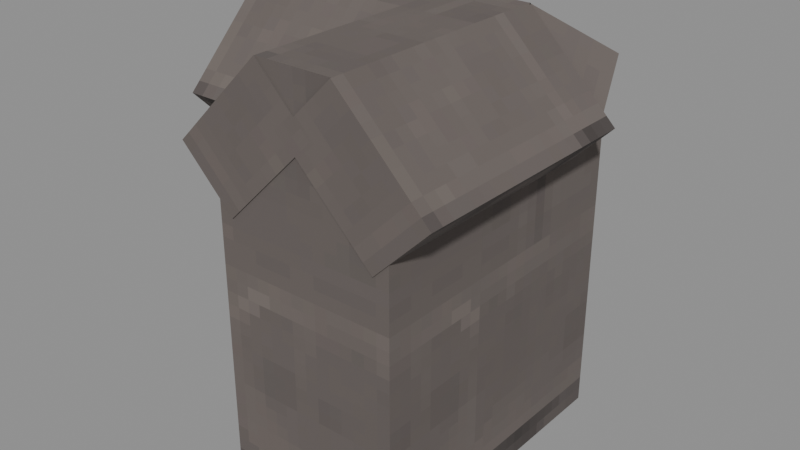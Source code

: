 # Source: Structures_Walls_Wall_Calcite_Cobble_Corner.blend  (saved by Blender 5.0.119; exported with 4.5.12 LTS)
import bpy
from mathutils import Matrix  # noqa: F401  (used for matrix-valued properties, if any)

bpy.ops.wm.read_factory_settings(use_empty=True)
scene = bpy.context.scene
scene.name = 'Scene'

# ---- collections
col_widgets = bpy.data.collections.new('Widgets'); scene.collection.children.link(col_widgets)
col_widgets.hide_viewport = True

# ---- images (referenced by path relative to the original .blend; pixels are not part of the script)
import os
ASSET_DIR = os.environ.get("B2B_ASSET_DIR", "")  # directory of the original .blend (textures are referenced by path, not embedded)
HERE = os.path.dirname(os.path.abspath(__file__))  # packed textures are extracted next to this script under _unpacked/

def load_image(name, relpath, width, height, colorspace="sRGB"):
    """Load a texture the original file referenced (path relative to the .blend, or extracted next to this script)."""
    p = next((c for c in (os.path.join(HERE, relpath), os.path.join(ASSET_DIR, relpath)) if relpath and os.path.exists(c)), "")
    if p:
        img = bpy.data.images.load(p, check_existing=True)
        img.name = name
    else:  # same state as the original file: an image datablock whose file is absent (Cycles renders it pink)
        img = bpy.data.images.new(name, width, height)
        img.source = "FILE"
        img.filepath = "//" + (relpath or name)
    img.colorspace_settings.name = colorspace
    return img
img_image_0 = load_image('Image_0', '_unpacked/Image_0.1005a4cb.png', 32, 128, 'sRGB')

# ---- materials (node trees are filled in below, after node groups)
mat_material_0 = bpy.data.materials.new('Material_0')

# ---- material node trees
mat_material_0.use_nodes = True; mat_material_0.node_tree.nodes.clear()
_N = mat_material_0.node_tree.nodes; _L = mat_material_0.node_tree.links
n0 = _N.new('ShaderNodeBsdfPrincipled'); n0.name = 'Principled BSDF'; n0.location = (10, 300)
n0.inputs[2].default_value = 1.0
n1 = _N.new('ShaderNodeOutputMaterial'); n1.name = 'Material Output'; n1.location = (300, 300)
n2 = _N.new('NodeFrame'); n2.name = 'Frame'; n2.location = (0, 0)
n2.label = 'Alpha Clip'
n2.width = 150
n3 = _N.new('ShaderNodeMath'); n3.name = 'Math'; n3.location = (-340, -20)
n3.operation = 'SUBTRACT'
n3.inputs[0].default_value = 1.0
n4 = _N.new('ShaderNodeMath'); n4.name = 'Math.001'; n4.location = (-540, -20)
n4.operation = 'LESS_THAN'
n4.inputs[1].default_value = 0.05
n5 = _N.new('ShaderNodeTexImage'); n5.name = 'Image Texture'; n5.location = (-840, 210)
n5.label = 'BASE COLOR'
n5.image = img_image_0
n5.interpolation = 'Closest'
n5.extension = 'EXTEND'
n3.parent = n2
n4.parent = n2
_L.new(n0.outputs[0], n1.inputs[0])
_L.new(n3.outputs[0], n0.inputs[4])
_L.new(n4.outputs[0], n3.inputs[1])
_L.new(n5.outputs[0], n0.inputs[0])
_L.new(n5.outputs[1], n4.inputs[0])
n1.is_active_output = True

# ---- meshes
me_mesh_0 = bpy.data.meshes.new('Mesh_0')
me_mesh_0.from_pydata([(0.7188, -0.4375, 0.8438), (0.7188, 0.4375, 0.8438), (0.7188, -0.4375, -0.8438), (0.7188, 0.4375, -0.8438), (-0.7188, 0.4375, 0.8438), (-0.7188, -0.4375, 0.8438), (-0.7188, 0.4375, -0.8438), (-0.7188, -0.4375, -0.8438), (-0.7188, 0.4375, 0.8438), (0.7188, 0.4375, 0.8438), (-0.7188, -0.4375, 0.8438), (0.7188, -0.4375, 0.8438), (-0.7188, -0.4375, -0.8438), (0.7188, -0.4375, -0.8438), (-0.7188, 0.4375, -0.8438), (0.7188, 0.4375, -0.8438), (-0.7188, -0.4375, 0.8438), (0.7188, -0.4375, 0.8438), (-0.7188, -0.4375, -0.8438), (0.7188, -0.4375, -0.8438), (0.7188, 0.4375, 0.8438), (-0.7188, 0.4375, 0.8438), (0.7188, 0.4375, -0.8438), (-0.7188, 0.4375, -0.8438)], [], [(0, 2, 1), (2, 3, 1), (4, 6, 5), (6, 7, 5), (8, 10, 9), (10, 11, 9), (12, 14, 13), (14, 15, 13), (16, 18, 17), (18, 19, 17), (20, 22, 21), (22, 23, 21)])
_uv = me_mesh_0.uv_layers.new(name='UVMap')
_uv.uv.foreach_set('vector', [0.3125, 0.8281, 0.3125, 0.6172, 0.75, 0.8281, 0.3125, 0.6172, 0.75, 0.6172, 0.75, 0.8281, 0.0, 0.8281, 0.0, 0.6172, 0.4375, 0.8281, 0.0, 0.6172, 0.4375, 0.6172, 0.4375, 0.8281, 0.0, 1.0, 0.0, 1.0, 0.0, 1.0, 0.0, 1.0, 0.0, 1.0, 0.0, 1.0, 0.0, 0.7422, 0.0, 0.6328, 0.7188, 0.7422, 0.0, 0.6328, 0.7188, 0.6328, 0.7188, 0.7422, 0.0, 0.8281, 0.0, 0.6172, 0.7188, 0.8281, 0.0, 0.6172, 0.7188, 0.6172, 0.7188, 0.8281, 1.0, 0.8281, 1.0, 0.6172, 0.2812, 0.8281, 1.0, 0.6172, 0.2812, 0.6172, 0.2812, 0.8281])
me_mesh_0.materials.append(mat_material_0)
me_mesh_0.update()
me_mesh_0.normals_split_custom_set([tuple(v) for v in zip(*[iter([1.0, 0.0, 0.0, 1.0, 0.0, 0.0, 1.0, 0.0, 0.0, 1.0, 0.0, 0.0, 1.0, 0.0, 0.0, 1.0, 0.0, 0.0, -1.0, 0.0, 0.0, -1.0, 0.0, 0.0, -1.0, 0.0, 0.0, -1.0, 0.0, 0.0, -1.0, 0.0, 0.0, -1.0, 0.0, 0.0, 0.0, 0.0, 1.0, 0.0, 0.0, 1.0, 0.0, 0.0, 1.0, 0.0, 0.0, 1.0, 0.0, 0.0, 1.0, 0.0, 0.0, 1.0, 0.0, 0.0, -1.0, 0.0, 0.0, -1.0, 0.0, 0.0, -1.0, 0.0, 0.0, -1.0, 0.0, 0.0, -1.0, 0.0, 0.0, -1.0, 0.0, -1.0, 0.0, 0.0, -1.0, 0.0, 0.0, -1.0, 0.0, 0.0, -1.0, 0.0, 0.0, -1.0, 0.0, 0.0, -1.0, 0.0, 0.0, 1.0, 0.0, 0.0, 1.0, 0.0, 0.0, 1.0, 0.0, 0.0, 1.0, 0.0, 0.0, 1.0, 0.0, 0.0, 1.0, 0.0])] * 3)])
me_mesh_1 = bpy.data.meshes.new('Mesh_1')
me_mesh_1.from_pydata([(0.2812, -0.4375, 0.8438), (0.2812, 0.4375, 0.8438), (0.2812, -0.4375, -0.8438), (0.2812, 0.4375, -0.8438), (-0.2812, 0.4375, 0.8438), (-0.2812, -0.4375, 0.8438), (-0.2812, 0.4375, -0.8438), (-0.2812, -0.4375, -0.8438), (-0.2812, 0.4375, 0.8438), (0.2812, 0.4375, 0.8438), (-0.2812, -0.4375, 0.8438), (0.2812, -0.4375, 0.8438), (-0.2812, -0.4375, -0.8438), (0.2812, -0.4375, -0.8438), (-0.2812, 0.4375, -0.8438), (0.2812, 0.4375, -0.8438), (-0.2812, -0.4375, 0.8438), (0.2812, -0.4375, 0.8438), (-0.2812, -0.4375, -0.8438), (0.2812, -0.4375, -0.8438), (0.2812, 0.4375, 0.8438), (-0.2812, 0.4375, 0.8438), (0.2812, 0.4375, -0.8438), (-0.2812, 0.4375, -0.8438)], [], [(0, 2, 1), (2, 3, 1), (4, 6, 5), (6, 7, 5), (8, 10, 9), (10, 11, 9), (12, 14, 13), (14, 15, 13), (16, 18, 17), (18, 19, 17), (20, 22, 21), (22, 23, 21)])
_uv = me_mesh_1.uv_layers.new(name='UVMap')
_uv.uv.foreach_set('vector', [0.0, 0.8281, 0.0, 0.6172, 0.4375, 0.8281, 0.0, 0.6172, 0.4375, 0.6172, 0.4375, 0.8281, 0.0, 1.0, 0.0, 1.0, 0.0, 1.0, 0.0, 1.0, 0.0, 1.0, 0.0, 1.0, 0.0, 1.0, 0.0, 1.0, 0.0, 1.0, 0.0, 1.0, 0.0, 1.0, 0.0, 1.0, 0.6875, 0.7422, 0.6875, 0.6328, 0.9688, 0.7422, 0.6875, 0.6328, 0.9688, 0.6328, 0.9688, 0.7422, 0.6875, 0.8281, 0.6875, 0.6172, 0.9688, 0.8281, 0.6875, 0.6172, 0.9688, 0.6172, 0.9688, 0.8281, 0.3125, 0.8281, 0.3125, 0.6172, 0.03125, 0.8281, 0.3125, 0.6172, 0.03125, 0.6172, 0.03125, 0.8281])
me_mesh_1.materials.append(mat_material_0)
me_mesh_1.update()
me_mesh_1.normals_split_custom_set([tuple(v) for v in zip(*[iter([1.0, 8.073e-08, 0.0, 1.0, 8.073e-08, 0.0, 1.0, 8.073e-08, 0.0, 1.0, 4.037e-08, 0.0, 1.0, 4.037e-08, 0.0, 1.0, 4.037e-08, 0.0, -1.0, -8.073e-08, 0.0, -1.0, -8.073e-08, 0.0, -1.0, -8.073e-08, 0.0, -1.0, -4.037e-08, 0.0, -1.0, -4.037e-08, 0.0, -1.0, -4.037e-08, 0.0, 0.0, 0.0, 1.0, 0.0, 0.0, 1.0, 0.0, 0.0, 1.0, 0.0, 0.0, 1.0, 0.0, 0.0, 1.0, 0.0, 0.0, 1.0, 0.0, 0.0, -1.0, 0.0, 0.0, -1.0, 0.0, 0.0, -1.0, 0.0, 0.0, -1.0, 0.0, 0.0, -1.0, 0.0, 0.0, -1.0, 0.0, -1.0, 0.0, 0.0, -1.0, 0.0, 0.0, -1.0, 0.0, 0.0, -1.0, 0.0, 0.0, -1.0, 0.0, 0.0, -1.0, 0.0, 0.0, 1.0, 0.0, 0.0, 1.0, 0.0, 0.0, 1.0, 0.0, 0.0, 1.0, 0.0, 0.0, 1.0, 0.0, 0.0, 1.0, 0.0])] * 3)])
me_mesh_2 = bpy.data.meshes.new('Mesh_2')
me_mesh_2.from_pydata([(0.5938, -0.1875, 0.125), (0.5938, 0.1875, 0.125), (0.5938, -0.1875, -0.125), (0.5938, 0.1875, -0.125), (-0.5938, 0.1875, 0.125), (-0.5938, -0.1875, 0.125), (-0.5938, 0.1875, -0.125), (-0.5938, -0.1875, -0.125), (-0.5938, 0.1875, 0.125), (0.5938, 0.1875, 0.125), (-0.5938, -0.1875, 0.125), (0.5938, -0.1875, 0.125), (-0.5938, -0.1875, -0.125), (0.5938, -0.1875, -0.125), (-0.5938, 0.1875, -0.125), (0.5938, 0.1875, -0.125), (-0.5938, -0.1875, 0.125), (0.5938, -0.1875, 0.125), (-0.5938, -0.1875, -0.125), (0.5938, -0.1875, -0.125), (0.5938, 0.1875, 0.125), (-0.5938, 0.1875, 0.125), (0.5938, 0.1875, -0.125), (-0.5938, 0.1875, -0.125), (0.5997, 0.6294, -0.3169), (0.5997, 0.1875, 0.125), (0.5997, 0.3643, -0.5821), (0.5997, -0.07767, -0.1402), (-0.5997, 0.1875, 0.125), (-0.5997, 0.6294, -0.3169), (-0.5997, -0.07767, -0.1402), (-0.5997, 0.3643, -0.5821), (-0.5997, 0.1875, 0.125), (0.5997, 0.1875, 0.125), (-0.5997, 0.6294, -0.3169), (0.5997, 0.6294, -0.3169), (-0.5997, 0.3643, -0.5821), (0.5997, 0.3643, -0.5821), (-0.5997, -0.07767, -0.1402), (0.5997, -0.07767, -0.1402), (-0.5997, 0.6294, -0.3169), (0.5997, 0.6294, -0.3169), (-0.5997, 0.3643, -0.5821), (0.5997, 0.3643, -0.5821), (0.5997, 0.1875, 0.125), (-0.5997, 0.1875, 0.125), (0.5997, -0.07767, -0.1402), (-0.5997, -0.07767, -0.1402), (0.2248, -0.6294, -0.3169), (0.2248, -0.1875, 0.125), (0.2248, -0.3643, -0.5821), (0.2248, 0.07767, -0.1402), (-0.5998, -0.1875, 0.125), (-0.5998, -0.6294, -0.3169), (-0.5998, 0.07767, -0.1402), (-0.5998, -0.3643, -0.5821), (-0.5998, -0.1875, 0.125), (0.2248, -0.1875, 0.125), (-0.5998, -0.6294, -0.3169), (0.2248, -0.6294, -0.3169), (-0.5998, -0.3643, -0.5821), (0.2248, -0.3643, -0.5821), (-0.5998, 0.07767, -0.1402), (0.2248, 0.07767, -0.1402), (-0.5998, -0.6294, -0.3169), (0.2248, -0.6294, -0.3169), (-0.5998, -0.3643, -0.5821), (0.2248, -0.3643, -0.5821), (0.2248, -0.1875, 0.125), (-0.5998, -0.1875, 0.125), (0.2248, 0.07767, -0.1402), (-0.5998, 0.07767, -0.1402)], [], [(0, 2, 1), (2, 3, 1), (4, 6, 5), (6, 7, 5), (8, 10, 9), (10, 11, 9), (12, 14, 13), (14, 15, 13), (16, 18, 17), (18, 19, 17), (20, 22, 21), (22, 23, 21), (24, 26, 25), (26, 27, 25), (28, 30, 29), (30, 31, 29), (32, 34, 33), (34, 35, 33), (36, 38, 37), (38, 39, 37), (40, 42, 41), (42, 43, 41), (44, 46, 45), (46, 47, 45), (48, 50, 49), (50, 51, 49), (52, 54, 53), (54, 55, 53), (56, 58, 57), (58, 59, 57), (60, 62, 61), (62, 63, 61), (64, 66, 65), (66, 67, 65), (68, 70, 69), (70, 71, 69)])
me_mesh_2.polygons.foreach_set('use_smooth', [0, 0, 0, 0, 0, 0, 0, 0, 0, 0, 0, 0, 1, 1, 1, 1, 1, 1, 1, 1, 0, 0, 0, 0, 0, 0, 0, 0, 0, 0, 0, 0, 0, 0, 0, 0])
_uv = me_mesh_2.uv_layers.new(name='UVMap')
_uv.uv.foreach_set('vector', [0.0, 1.0, 0.0, 1.0, 0.0, 1.0, 0.0, 1.0, 0.0, 1.0, 0.0, 1.0, 0.75, 0.9688, 0.625, 0.9688, 0.75, 0.9219, 0.625, 0.9688, 0.625, 0.9219, 0.75, 0.9219, 0.0, 1.0, 0.0, 0.9531, 0.5938, 1.0, 0.0, 0.9531, 0.5938, 0.9531, 0.5938, 1.0, 0.0, 1.0, 0.0, 1.0, 0.0, 1.0, 0.0, 1.0, 0.0, 1.0, 0.0, 1.0, 0.0, 1.0, 0.0, 1.0, 0.0, 1.0, 0.0, 1.0, 0.0, 1.0, 0.0, 1.0, 0.0, 1.0, 0.0, 1.0, 0.0, 1.0, 0.0, 1.0, 0.0, 1.0, 0.0, 1.0, 0.5625, 0.8359, 0.375, 0.8359, 0.5625, 0.9141, 0.375, 0.8359, 0.375, 0.9141, 0.5625, 0.9141, 0.7812, 0.9531, 0.5938, 0.9531, 0.7812, 0.875, 0.5938, 0.9531, 0.5938, 0.875, 0.7812, 0.875, 0.0, 0.9531, 0.0, 0.875, 0.5938, 0.9531, 0.0, 0.875, 0.5938, 0.875, 0.5938, 0.9531, 0.0, 1.0, 0.0, 1.0, 0.0, 1.0, 0.0, 1.0, 0.0, 1.0, 0.0, 1.0, 0.0, 0.875, 0.0, 0.8281, 0.5938, 0.875, 0.0, 0.8281, 0.5938, 0.8281, 0.5938, 0.875, 0.0, 1.0, 0.0, 1.0, 0.0, 1.0, 0.0, 1.0, 0.0, 1.0, 0.0, 1.0, 0.0, 1.0, 0.0, 1.0, 0.0, 1.0, 0.0, 1.0, 0.0, 1.0, 0.0, 1.0, 0.4062, 0.9531, 0.2188, 0.9531, 0.4062, 0.875, 0.2188, 0.9531, 0.2188, 0.875, 0.4062, 0.875, 0.0, 0.9531, 0.0, 0.875, 0.4062, 0.9531, 0.0, 0.875, 0.4062, 0.875, 0.4062, 0.9531, 0.0, 1.0, 0.0, 1.0, 0.0, 1.0, 0.0, 1.0, 0.0, 1.0, 0.0, 1.0, 0.0, 0.875, 0.0, 0.8281, 0.4062, 0.875, 0.0, 0.8281, 0.4062, 0.8281, 0.4062, 0.875, 0.0, 1.0, 0.0, 1.0, 0.0, 1.0, 0.0, 1.0, 0.0, 1.0, 0.0, 1.0])
me_mesh_2.materials.append(mat_material_0)
me_mesh_2.update()
me_mesh_2.normals_split_custom_set([tuple(v) for v in zip(*[iter([1.0, 0.0, 0.0, 1.0, 0.0, 0.0, 1.0, 0.0, 0.0, 1.0, 0.0, 0.0, 1.0, 0.0, 0.0, 1.0, 0.0, 0.0, -1.0, 0.0, 0.0, -1.0, 0.0, 0.0, -1.0, 0.0, 0.0, -1.0, 0.0, 0.0, -1.0, 0.0, 0.0, -1.0, 0.0, 0.0, 0.0, 0.0, 1.0, 0.0, 0.0, 1.0, 0.0, 0.0, 1.0, 0.0, 0.0, 1.0, 0.0, 0.0, 1.0, 0.0, 0.0, 1.0, 0.0, 0.0, -1.0, 0.0, 0.0, -1.0, 0.0, 0.0, -1.0, 0.0, 0.0, -1.0, 0.0, 0.0, -1.0, 0.0, 0.0, -1.0, 0.0, -1.0, 0.0, 0.0, -1.0, 0.0, 0.0, -1.0, 0.0, 0.0, -1.0, 0.0, 0.0, -1.0, 0.0, 0.0, -1.0, 0.0, 0.0, 1.0, 0.0, 0.0, 1.0, 0.0, 0.0, 1.0, 0.0, 0.0, 1.0, 0.0, 0.0, 1.0, 0.0, 0.0, 1.0, 0.0, 1.0, 4.752e-05, -3.442e-09, 1.0, 4.769e-05, 1.148e-09, 1.0, -4.769e-05, -1.148e-09, 1.0, 4.769e-05, 1.148e-09, 1.0, -4.752e-05, 3.442e-09, 1.0, -4.769e-05, -1.148e-09, -1.0, 4.771e-05, -1.15e-09, -1.0, 4.773e-05, 1.146e-09, -1.0, 4.775e-05, 3.438e-09, -1.0, 4.773e-05, 1.146e-09, -1.0, -0.0002373, 0.0002373, -1.0, 4.775e-05, 3.438e-09, 4.777e-05, 0.7071, 0.7071, -2.088e-12, 0.7071, 0.7071, 2.088e-12, 0.7071, 0.7071, -2.088e-12, 0.7071, 0.7071, -3.378e-05, 0.7071, 0.7071, 2.088e-12, 0.7071, 0.7071, 3.378e-05, -0.7071, -0.7071, -2.088e-12, -0.7071, -0.7071, -2.293e-09, -0.7071, -0.7071, -2.088e-12, -0.7071, -0.7071, -3.378e-05, -0.7071, -0.7071, -2.293e-09, -0.7071, -0.7071, 0.0, -0.7071, 0.7071, 0.0, -0.7071, 0.7071, 0.0, -0.7071, 0.7071, 0.0, -0.7071, 0.7071, 0.0, -0.7071, 0.7071, 0.0, -0.7071, 0.7071, 0.0, 0.7071, -0.7071, 0.0, 0.7071, -0.7071, 0.0, 0.7071, -0.7071, 0.0, 0.7071, -0.7071, 0.0, 0.7071, -0.7071, 0.0, 0.7071, -0.7071, 1.0, 0.0, 0.0, 1.0, 0.0, 0.0, 1.0, 0.0, 0.0, 1.0, 3.179e-08, 0.0, 1.0, 3.179e-08, 0.0, 1.0, 3.179e-08, 0.0, -1.0, -6.358e-08, 0.0, -1.0, -6.358e-08, 0.0, -1.0, -6.358e-08, 0.0, -1.0, 0.0, 0.0, -1.0, 0.0, 0.0, -1.0, 0.0, 0.0, 0.0, -0.7071, 0.7071, 0.0, -0.7071, 0.7071, 0.0, -0.7071, 0.7071, 0.0, -0.7071, 0.7071, 0.0, -0.7071, 0.7071, 0.0, -0.7071, 0.7071, 0.0, 0.7071, -0.7071, 0.0, 0.7071, -0.7071, 0.0, 0.7071, -0.7071, 0.0, 0.7071, -0.7071, 0.0, 0.7071, -0.7071, 0.0, 0.7071, -0.7071, 0.0, -0.7071, -0.7071, 0.0, -0.7071, -0.7071, 0.0, -0.7071, -0.7071, 0.0, -0.7071, -0.7071, 0.0, -0.7071, -0.7071, 0.0, -0.7071, -0.7071, 0.0, 0.7071, 0.7071, 0.0, 0.7071, 0.7071, 0.0, 0.7071, 0.7071, 0.0, 0.7071, 0.7071, 0.0, 0.7071, 0.7071, 0.0, 0.7071, 0.7071])] * 3)])
me_mesh_3 = bpy.data.meshes.new('Mesh_3')
me_mesh_3.from_pydata([(0.4062, -0.1875, 0.125), (0.4062, 0.1875, 0.125), (0.4062, -0.1875, -0.125), (0.4062, 0.1875, -0.125), (-0.4062, 0.1875, 0.125), (-0.4062, -0.1875, 0.125), (-0.4062, 0.1875, -0.125), (-0.4062, -0.1875, -0.125), (-0.4062, 0.1875, 0.125), (0.4062, 0.1875, 0.125), (-0.4062, -0.1875, 0.125), (0.4062, -0.1875, 0.125), (-0.4062, -0.1875, -0.125), (0.4062, -0.1875, -0.125), (-0.4062, 0.1875, -0.125), (0.4062, 0.1875, -0.125), (-0.4062, -0.1875, 0.125), (0.4062, -0.1875, 0.125), (-0.4062, -0.1875, -0.125), (0.4062, -0.1875, -0.125), (0.4062, 0.1875, 0.125), (-0.4062, 0.1875, 0.125), (0.4062, 0.1875, -0.125), (-0.4062, 0.1875, -0.125), (-0.4123, 0.6294, -0.3169), (-0.4123, 0.1875, 0.125), (-0.4123, 0.3643, -0.5821), (-0.4123, -0.07767, -0.1402), (0.4123, 0.1875, 0.125), (0.4123, 0.6294, -0.3169), (0.4123, -0.07767, -0.1402), (0.4123, 0.3643, -0.5821), (0.4123, 0.1875, 0.125), (-0.4123, 0.1875, 0.125), (0.4123, 0.6294, -0.3169), (-0.4123, 0.6294, -0.3169), (0.4123, 0.3643, -0.5821), (-0.4123, 0.3643, -0.5821), (0.4123, -0.07767, -0.1402), (-0.4123, -0.07767, -0.1402), (0.4123, 0.6294, -0.3169), (-0.4123, 0.6294, -0.3169), (0.4123, 0.3643, -0.5821), (-0.4123, 0.3643, -0.5821), (-0.4123, 0.1875, 0.125), (0.4123, 0.1875, 0.125), (-0.4123, -0.07767, -0.1402), (0.4123, -0.07767, -0.1402), (0.7872, -0.6294, -0.3169), (0.7872, -0.1875, 0.125), (0.7872, -0.3643, -0.5821), (0.7872, 0.07767, -0.1402), (-0.4122, -0.1875, 0.125), (-0.4122, -0.6294, -0.3169), (-0.4122, 0.07767, -0.1402), (-0.4122, -0.3643, -0.5821), (-0.4122, -0.1875, 0.125), (0.7872, -0.1875, 0.125), (-0.4122, -0.6294, -0.3169), (0.7872, -0.6294, -0.3169), (-0.4122, -0.3643, -0.5821), (0.7872, -0.3643, -0.5821), (-0.4122, 0.07767, -0.1402), (0.7872, 0.07767, -0.1402), (-0.4122, -0.6294, -0.3169), (0.7872, -0.6294, -0.3169), (-0.4122, -0.3643, -0.5821), (0.7872, -0.3643, -0.5821), (0.7872, -0.1875, 0.125), (-0.4122, -0.1875, 0.125), (0.7872, 0.07767, -0.1402), (-0.4122, 0.07767, -0.1402)], [], [(0, 2, 1), (2, 3, 1), (4, 6, 5), (6, 7, 5), (8, 10, 9), (10, 11, 9), (12, 14, 13), (14, 15, 13), (16, 18, 17), (18, 19, 17), (20, 22, 21), (22, 23, 21), (24, 26, 25), (26, 27, 25), (28, 30, 29), (30, 31, 29), (32, 34, 33), (34, 35, 33), (36, 38, 37), (38, 39, 37), (40, 42, 41), (42, 43, 41), (44, 46, 45), (46, 47, 45), (48, 50, 49), (50, 51, 49), (52, 54, 53), (54, 55, 53), (56, 58, 57), (58, 59, 57), (60, 62, 61), (62, 63, 61), (64, 66, 65), (66, 67, 65), (68, 70, 69), (70, 71, 69)])
_uv = me_mesh_3.uv_layers.new(name='UVMap')
_uv.uv.foreach_set('vector', [0.5625, 0.9141, 0.4375, 0.9141, 0.5625, 0.9609, 0.4375, 0.9141, 0.4375, 0.9609, 0.5625, 0.9609, 0.75, 0.9688, 0.625, 0.9688, 0.75, 0.9219, 0.625, 0.9688, 0.625, 0.9219, 0.75, 0.9219, 0.0, 1.0, 0.0, 0.9531, 0.4062, 1.0, 0.0, 0.9531, 0.4062, 0.9531, 0.4062, 1.0, 0.0, 1.0, 0.0, 1.0, 0.0, 1.0, 0.0, 1.0, 0.0, 1.0, 0.0, 1.0, 0.0, 1.0, 0.0, 1.0, 0.0, 1.0, 0.0, 1.0, 0.0, 1.0, 0.0, 1.0, 0.0, 1.0, 0.0, 1.0, 0.0, 1.0, 0.0, 1.0, 0.0, 1.0, 0.0, 1.0, 0.4062, 0.875, 0.2188, 0.875, 0.4062, 0.9531, 0.2188, 0.875, 0.2188, 0.9531, 0.4062, 0.9531, 0.0, 1.0, 0.0, 1.0, 0.0, 1.0, 0.0, 1.0, 0.0, 1.0, 0.0, 1.0, 0.0, 0.9531, 0.0, 0.875, 0.4062, 0.9531, 0.0, 0.875, 0.4062, 0.875, 0.4062, 0.9531, 0.0, 1.0, 0.0, 1.0, 0.0, 1.0, 0.0, 1.0, 0.0, 1.0, 0.0, 1.0, 0.0, 0.875, 0.0, 0.8281, 0.4062, 0.875, 0.0, 0.8281, 0.4062, 0.8281, 0.4062, 0.875, 0.0, 1.0, 0.0, 1.0, 0.0, 1.0, 0.0, 1.0, 0.0, 1.0, 0.0, 1.0, 0.7812, 0.8359, 0.5938, 0.8359, 0.7812, 0.9141, 0.5938, 0.8359, 0.5938, 0.9141, 0.7812, 0.9141, 0.4062, 0.9531, 0.2188, 0.9531, 0.4062, 0.875, 0.2188, 0.9531, 0.2188, 0.875, 0.4062, 0.875, 0.0, 0.9531, 0.0, 0.875, 0.5938, 0.9531, 0.0, 0.875, 0.5938, 0.875, 0.5938, 0.9531, 0.0, 1.0, 0.0, 1.0, 0.0, 1.0, 0.0, 1.0, 0.0, 1.0, 0.0, 1.0, 0.0, 0.875, 0.0, 0.8281, 0.5938, 0.875, 0.0, 0.8281, 0.5938, 0.8281, 0.5938, 0.875, 0.0, 1.0, 0.0, 1.0, 0.0, 1.0, 0.0, 1.0, 0.0, 1.0, 0.0, 1.0])
me_mesh_3.materials.append(mat_material_0)
me_mesh_3.update()
me_mesh_3.normals_split_custom_set([tuple(v) for v in zip(*[iter([1.0, 0.0, 0.0, 1.0, 0.0, 0.0, 1.0, 0.0, 0.0, 1.0, 0.0, 0.0, 1.0, 0.0, 0.0, 1.0, 0.0, 0.0, -1.0, 0.0, 0.0, -1.0, 0.0, 0.0, -1.0, 0.0, 0.0, -1.0, 0.0, 0.0, -1.0, 0.0, 0.0, -1.0, 0.0, 0.0, 0.0, 0.0, 1.0, 0.0, 0.0, 1.0, 0.0, 0.0, 1.0, 0.0, 0.0, 1.0, 0.0, 0.0, 1.0, 0.0, 0.0, 1.0, 0.0, 0.0, -1.0, 0.0, 0.0, -1.0, 0.0, 0.0, -1.0, 0.0, 0.0, -1.0, 0.0, 0.0, -1.0, 0.0, 0.0, -1.0, -3.668e-08, -1.0, 0.0, -3.668e-08, -1.0, 0.0, -3.668e-08, -1.0, 0.0, -3.668e-08, -1.0, 0.0, -3.668e-08, -1.0, 0.0, -3.668e-08, -1.0, 0.0, 3.668e-08, 1.0, 0.0, 3.668e-08, 1.0, 0.0, 3.668e-08, 1.0, 0.0, 3.668e-08, 1.0, 0.0, 3.668e-08, 1.0, 0.0, 3.668e-08, 1.0, 0.0, -1.0, 0.0, 7.867e-08, -1.0, 0.0, 7.867e-08, -1.0, 0.0, 7.867e-08, -1.0, -6.358e-08, 3.372e-08, -1.0, -6.358e-08, 3.372e-08, -1.0, -6.358e-08, 3.372e-08, 1.0, 0.0, 3.372e-08, 1.0, 0.0, 3.372e-08, 1.0, 0.0, 3.372e-08, 1.0, -1.272e-07, -1.461e-07, 1.0, -1.272e-07, -1.461e-07, 1.0, -1.272e-07, -1.461e-07, -1.446e-08, 0.7071, 0.7071, -1.446e-08, 0.7071, 0.7071, -1.446e-08, 0.7071, 0.7071, 0.0, 0.7071, 0.7071, 0.0, 0.7071, 0.7071, 0.0, 0.7071, 0.7071, 0.0, -0.7071, -0.7071, 0.0, -0.7071, -0.7071, 0.0, -0.7071, -0.7071, 0.0, -0.7071, -0.7071, 0.0, -0.7071, -0.7071, 0.0, -0.7071, -0.7071, 0.0, 0.7071, -0.7071, 0.0, 0.7071, -0.7071, 0.0, 0.7071, -0.7071, 0.0, 0.7071, -0.7071, 0.0, 0.7071, -0.7071, 0.0, 0.7071, -0.7071, -4.969e-08, -0.7071, 0.7071, -4.969e-08, -0.7071, 0.7071, -4.969e-08, -0.7071, 0.7071, -5.27e-08, -0.7071, 0.7071, -5.27e-08, -0.7071, 0.7071, -5.27e-08, -0.7071, 0.7071, 1.0, 0.0, 0.0, 1.0, 0.0, 0.0, 1.0, 0.0, 0.0, 1.0, 1.272e-07, 0.0, 1.0, 1.272e-07, 0.0, 1.0, 1.272e-07, 0.0, -1.0, 0.0, 3.372e-08, -1.0, 0.0, 3.372e-08, -1.0, 0.0, 3.372e-08, -1.0, 1.907e-07, 3.372e-08, -1.0, 1.907e-07, 3.372e-08, -1.0, 1.907e-07, 3.372e-08, -9.939e-09, -0.7071, 0.7071, -9.939e-09, -0.7071, 0.7071, -9.939e-09, -0.7071, 0.7071, 0.0, -0.7071, 0.7071, 0.0, -0.7071, 0.7071, 0.0, -0.7071, 0.7071, 3.976e-08, 0.7071, -0.7071, 3.976e-08, 0.7071, -0.7071, 3.976e-08, 0.7071, -0.7071, 0.0, 0.7071, -0.7071, 0.0, 0.7071, -0.7071, 0.0, 0.7071, -0.7071, 0.0, -0.7071, -0.7071, 0.0, -0.7071, -0.7071, 0.0, -0.7071, -0.7071, 0.0, -0.7071, -0.7071, 0.0, -0.7071, -0.7071, 0.0, -0.7071, -0.7071, 4.97e-08, 0.7071, 0.7071, 4.97e-08, 0.7071, 0.7071, 4.97e-08, 0.7071, 0.7071, 5.177e-08, 0.7071, 0.7071, 5.177e-08, 0.7071, 0.7071, 5.177e-08, 0.7071, 0.7071])] * 3)])
me_mesh_4 = bpy.data.meshes.new('Mesh_4')
me_mesh_4.from_pydata([(0.4578, -0.4375, -1.986e-08), (0.4578, -6.822e-09, -6.822e-09), (0.4578, -0.4375, -0.4375), (0.4578, -1.334e-08, -0.4375), (-0.001562, 2.328e-11, 2.328e-11), (-0.001563, -0.4375, -1.302e-08), (-0.001562, -6.496e-09, -0.4375), (-0.001563, -0.4375, -0.4375), (-0.001562, 2.328e-11, 2.328e-11), (0.4578, -6.822e-09, -6.822e-09), (-0.001563, -0.4375, -1.302e-08), (0.4578, -0.4375, -1.986e-08), (-0.001563, -0.4375, -0.4375), (0.4578, -0.4375, -0.4375), (-0.001562, -6.496e-09, -0.4375), (0.4578, -1.334e-08, -0.4375), (-0.001563, -0.4375, -1.302e-08), (0.4578, -0.4375, -1.986e-08), (-0.001563, -0.4375, -0.4375), (0.4578, -0.4375, -0.4375), (0.4578, -6.822e-09, -6.822e-09), (-0.001562, 2.328e-11, 2.328e-11), (0.4578, -1.334e-08, -0.4375), (-0.001562, -6.496e-09, -0.4375)], [], [(0, 2, 1), (2, 3, 1), (4, 6, 5), (6, 7, 5), (8, 10, 9), (10, 11, 9), (12, 14, 13), (14, 15, 13), (16, 18, 17), (18, 19, 17), (20, 22, 21), (22, 23, 21)])
_uv = me_mesh_4.uv_layers.new(name='UVMap')
_uv.uv.foreach_set('vector', [0.5312, 0.5547, 0.5312, 0.5, 0.75, 0.5547, 0.5312, 0.5, 0.75, 0.5, 0.75, 0.5547, 0.0, 1.0, 0.0, 1.0, 0.0, 1.0, 0.0, 1.0, 0.0, 1.0, 0.0, 1.0, 0.25, 0.5547, 0.03125, 0.5547, 0.25, 0.5, 0.03125, 0.5547, 0.03125, 0.5, 0.25, 0.5, 0.0, 1.0, 0.0, 1.0, 0.0, 1.0, 0.0, 1.0, 0.0, 1.0, 0.0, 1.0, 0.0, 1.0, 0.0, 1.0, 0.0, 1.0, 0.0, 1.0, 0.0, 1.0, 0.0, 1.0, 0.25, 0.5, 0.4688, 0.5, 0.25, 0.5547, 0.4688, 0.5, 0.4688, 0.5547, 0.25, 0.5547])
me_mesh_4.materials.append(mat_material_0)
me_mesh_4.update()
me_mesh_4.normals_split_custom_set([tuple(v) for v in zip(*[iter([1.0, -3.114e-07, 0.0, 1.0, -3.114e-07, 0.0, 1.0, -3.114e-07, 0.0, 1.0, 0.0, 0.0, 1.0, 0.0, 0.0, 1.0, 0.0, 0.0, -1.0, 4.44e-08, -2.98e-08, -1.0, 4.44e-08, -2.98e-08, -1.0, 4.44e-08, -2.98e-08, -1.0, 4.501e-08, -2.98e-08, -1.0, 4.501e-08, -2.98e-08, -1.0, 4.501e-08, -2.98e-08, 1.49e-08, -2.98e-08, 1.0, 1.49e-08, -2.98e-08, 1.0, 1.49e-08, -2.98e-08, 1.0, 1.49e-08, -2.98e-08, 1.0, 1.49e-08, -2.98e-08, 1.0, 1.49e-08, -2.98e-08, 1.0, 0.0, 4.419e-15, -1.0, 0.0, 4.419e-15, -1.0, 0.0, 4.419e-15, -1.0, 0.0, 6.812e-08, -1.0, 0.0, 6.812e-08, -1.0, 0.0, 6.812e-08, -1.0, 0.0, -1.0, 0.0, 0.0, -1.0, 0.0, 0.0, -1.0, 0.0, 0.0, -1.0, 0.0, 0.0, -1.0, 0.0, 0.0, -1.0, 0.0, 1.49e-08, 1.0, -1.49e-08, 1.49e-08, 1.0, -1.49e-08, 1.49e-08, 1.0, -1.49e-08, 1.49e-08, 1.0, -1.49e-08, 1.49e-08, 1.0, -1.49e-08, 1.49e-08, 1.0, -1.49e-08])] * 3)])
me_plane = bpy.data.meshes.new('Plane')
me_plane.from_pydata([(-1.0, -6.123e-17, -1.0), (1.0, -6.123e-17, -1.0), (-1.0, 6.123e-17, 1.0), (1.0, 6.123e-17, 1.0)], [], [(0, 1, 3, 2)])
_uv = me_plane.uv_layers.new(name='UVMap')
_uv.uv.foreach_set('vector', [0.0, 0.0, 1.0, 0.0, 1.0, 1.0, 0.0, 1.0])
me_plane.update()
arm_armature = bpy.data.armatures.new('Armature')  # bones are not reproduced
arm_armature_001 = bpy.data.armatures.new('Armature.001')  # bones are not reproduced
arm_armature_002 = bpy.data.armatures.new('Armature.002')  # bones are not reproduced
arm_armature_003 = bpy.data.armatures.new('Armature.003')  # bones are not reproduced
arm_armature_004 = bpy.data.armatures.new('Armature.004')  # bones are not reproduced

# ---- objects
ob_fence = bpy.data.objects.new('Fence', arm_armature)
ob_mesh_0 = bpy.data.objects.new('Mesh_0', me_mesh_0)
ob_fence_001 = bpy.data.objects.new('Fence.001', arm_armature_001)
ob_mesh_1 = bpy.data.objects.new('Mesh_1', me_mesh_1)
ob_tile_center = bpy.data.objects.new('Tile_Center', arm_armature_002)
ob_mesh_2 = bpy.data.objects.new('Mesh_2', me_mesh_2)
ob_tile_center_001 = bpy.data.objects.new('Tile_Center.001', arm_armature_003)
ob_mesh_3 = bpy.data.objects.new('Mesh_3', me_mesh_3)
ob_tile_diag = bpy.data.objects.new('Tile_Diag', arm_armature_004)
ob_mesh_4 = bpy.data.objects.new('Mesh_4', me_mesh_4)
ob_wgt_tile_diag = bpy.data.objects.new('WGT-Tile_Diag', me_plane)

# ---- transforms, parenting, visibility, modifiers, constraints
ob_fence.location = (-0.2812, -0.0, 0.8438)
ob_fence.rotation_mode = 'QUATERNION'
ob_fence.rotation_quaternion = (1.0, 0.0, 0.0, 0.0)
ob_fence.show_in_front = True
ob_mesh_0.parent = ob_fence
ob_mesh_0.location = (0.0, 0.0, 0.0)
ob_mesh_0.rotation_mode = 'QUATERNION'
ob_mesh_0.rotation_quaternion = (1.0, 0.0, 0.0, 0.0)
_vg = ob_mesh_0.vertex_groups.new(name='Fence')
_vg.add([0, 1, 2, 3, 4, 5, 6, 7, 8, 9, 10, 11, 12, 13, 14, 15, 16, 17, 18, 19, 20, 21, 22, 23], 1.0, 'REPLACE')
_m = ob_mesh_0.modifiers.new('Armature', 'ARMATURE')
_m.object = ob_fence
ob_fence_001.location = (0.0, -0.7188, 0.8438)
ob_fence_001.rotation_mode = 'QUATERNION'
ob_fence_001.rotation_quaternion = (0.7071, 0.0, 0.0, -0.7071)
ob_fence_001.show_in_front = True
ob_mesh_1.parent = ob_fence_001
ob_mesh_1.location = (0.0, 0.0, 0.0)
ob_mesh_1.rotation_mode = 'QUATERNION'
ob_mesh_1.rotation_quaternion = (1.0, 0.0, 0.0, 0.0)
_vg = ob_mesh_1.vertex_groups.new(name='Fence')
_vg.add([0, 1, 2, 3, 4, 5, 6, 7, 8, 9, 10, 11, 12, 13, 14, 15, 16, 17, 18, 19, 20, 21, 22, 23], 1.0, 'REPLACE')
_m = ob_mesh_1.modifiers.new('Armature', 'ARMATURE')
_m.object = ob_fence_001
ob_tile_center.location = (-0.4062, -0.0, 1.875)
ob_tile_center.rotation_mode = 'QUATERNION'
ob_tile_center.rotation_quaternion = (1.0, 0.0, 0.0, 0.0)
ob_tile_center.show_in_front = True
ob_mesh_2.parent = ob_tile_center
ob_mesh_2.location = (0.0, 0.0, 0.0)
ob_mesh_2.rotation_mode = 'QUATERNION'
ob_mesh_2.rotation_quaternion = (1.0, 0.0, 0.0, 0.0)
_vg = ob_mesh_2.vertex_groups.new(name='Tile_Center')
_vg.add([0, 1, 2, 3, 4, 5, 6, 7, 8, 9, 10, 11, 12, 13, 14, 15, 16, 17, 18, 19, 20, 21, 22, 23], 1.0, 'REPLACE')
_vg = ob_mesh_2.vertex_groups.new(name='Tile')
_vg.add([24, 25, 26, 27, 28, 29, 30, 31, 32, 33, 34, 35, 36, 37, 38, 39, 40, 41, 42, 43, 44, 45, 46, 47], 1.0, 'REPLACE')
_vg = ob_mesh_2.vertex_groups.new(name='Tile.001')
_vg.add([48, 49, 50, 51, 52, 53, 54, 55, 56, 57, 58, 59, 60, 61, 62, 63, 64, 65, 66, 67, 68, 69, 70, 71], 1.0, 'REPLACE')
_m = ob_mesh_2.modifiers.new('Armature', 'ARMATURE')
_m.object = ob_tile_center
ob_tile_center_001.location = (0.0, -0.5938, 1.875)
ob_tile_center_001.rotation_mode = 'QUATERNION'
ob_tile_center_001.rotation_quaternion = (0.7071, 0.0, 0.0, 0.7071)
ob_tile_center_001.show_in_front = True
ob_mesh_3.parent = ob_tile_center_001
ob_mesh_3.location = (0.0, 0.0, 0.0)
ob_mesh_3.rotation_mode = 'QUATERNION'
ob_mesh_3.rotation_quaternion = (1.0, 0.0, 0.0, 0.0)
_vg = ob_mesh_3.vertex_groups.new(name='Tile_Center')
_vg.add([0, 1, 2, 3, 4, 5, 6, 7, 8, 9, 10, 11, 12, 13, 14, 15, 16, 17, 18, 19, 20, 21, 22, 23], 1.0, 'REPLACE')
_vg = ob_mesh_3.vertex_groups.new(name='Tile')
_vg.add([24, 25, 26, 27, 28, 29, 30, 31, 32, 33, 34, 35, 36, 37, 38, 39, 40, 41, 42, 43, 44, 45, 46, 47], 1.0, 'REPLACE')
_vg = ob_mesh_3.vertex_groups.new(name='Tile.001')
_vg.add([48, 49, 50, 51, 52, 53, 54, 55, 56, 57, 58, 59, 60, 61, 62, 63, 64, 65, 66, 67, 68, 69, 70, 71], 1.0, 'REPLACE')
_m = ob_mesh_3.modifiers.new('Armature', 'ARMATURE')
_m.object = ob_tile_center_001
ob_tile_diag.location = (0.1875, 0.1875, 2.0)
ob_tile_diag.rotation_mode = 'QUATERNION'
ob_tile_diag.rotation_quaternion = (0.8624, 0.25, 0.3624, 0.25)
ob_tile_diag.show_in_front = True
ob_mesh_4.parent = ob_tile_diag
ob_mesh_4.location = (0.0, 0.0, 0.0)
ob_mesh_4.rotation_mode = 'QUATERNION'
ob_mesh_4.rotation_quaternion = (1.0, 0.0, 0.0, 0.0)
_vg = ob_mesh_4.vertex_groups.new(name='Tile_Diag')
_vg.add([0, 1, 2, 3, 4, 5, 6, 7, 8, 9, 10, 11, 12, 13, 14, 15, 16, 17, 18, 19, 20, 21, 22, 23], 1.0, 'REPLACE')
_m = ob_mesh_4.modifiers.new('Armature', 'ARMATURE')
_m.object = ob_tile_diag
ob_wgt_tile_diag.location = (0.0, 0.0, 0.0)
ob_wgt_tile_diag.hide_render = True

# ---- collection membership
scene.collection.objects.link(ob_fence)
scene.collection.objects.link(ob_mesh_0)
scene.collection.objects.link(ob_fence_001)
scene.collection.objects.link(ob_mesh_1)
scene.collection.objects.link(ob_tile_center)
scene.collection.objects.link(ob_mesh_2)
scene.collection.objects.link(ob_tile_center_001)
scene.collection.objects.link(ob_mesh_3)
scene.collection.objects.link(ob_tile_diag)
scene.collection.objects.link(ob_mesh_4)
col_widgets.objects.link(ob_wgt_tile_diag)

# ---- scene / render settings (as saved in the file)
scene.frame_start = 1; scene.frame_end = 250; scene.frame_set(1)
scene.render.engine = 'BLENDER_EEVEE_NEXT'
scene.render.bake_bias = 0.0
scene.render.bake_samples = 0
scene.cycles.sampling_pattern = 'TABULATED_SOBOL'
scene.eevee.use_volume_custom_range = False
bpy.context.view_layer.update()

# ---- added for rendering (the .blend has no active camera and no usable light): camera, sun + grey world if the file has none
cam_auto = bpy.data.cameras.new('AutoCamera')
cam_auto.lens = 50.0
cam_auto.sensor_width = 36.0
cam_auto.clip_end = 1000.0
ob_auto_camera = bpy.data.objects.new('AutoCamera', cam_auto)
scene.collection.objects.link(ob_auto_camera)
ob_auto_camera.location = (2.64127, -3.58384, 3.26407)
ob_auto_camera.rotation_euler = (1.09748, -7.21219e-08, 0.694738)
scene.camera = ob_auto_camera
light_auto_sun = bpy.data.lights.new('AutoSun', 'SUN')
light_auto_sun.energy = 3.0
light_auto_sun.angle = 0.0523599
ob_auto_sun = bpy.data.objects.new('AutoSun', light_auto_sun)
scene.collection.objects.link(ob_auto_sun)
ob_auto_sun.rotation_euler = (0.872665, 0.174533, 0.523599)
if scene.world is None:
    world_auto = bpy.data.worlds.new('AutoWorld')
    world_auto.color = (0.3, 0.3, 0.3)
    scene.world = world_auto
bpy.context.view_layer.update()

